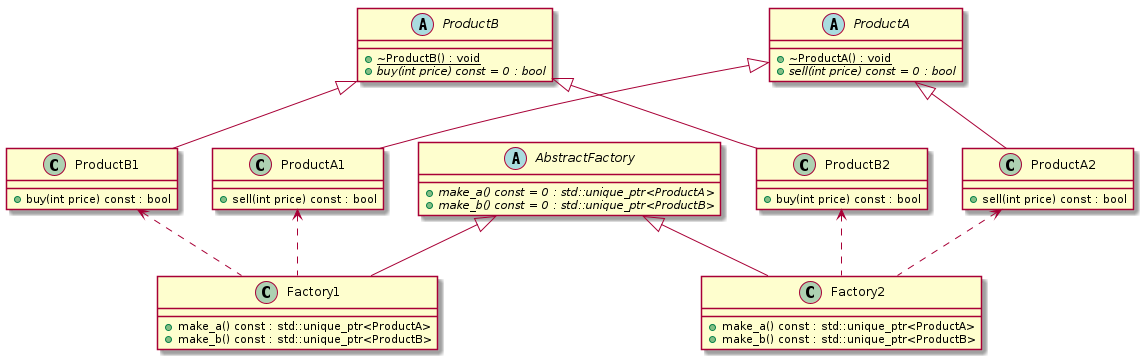

The diagram above was rendered by PlantUML. Its source (embedded in the PNG):
@startuml
abstract "ProductA" as C_0000000319

class "ProductA1" as C_0000000321

class "ProductA2" as C_0000000323

abstract "ProductB" as C_0000000325

class "ProductB1" as C_0000000327

class "ProductB2" as C_0000000329

abstract "AbstractFactory" as C_0000000331

class "Factory1" as C_0000000333

class "Factory2" as C_0000000335

abstract C_0000000319 {
{static} +~ProductA() : void
{abstract} +sell(int price) const = 0 : bool
}

class C_0000000321 {
+sell(int price) const : bool
}
C_0000000319 <|-- C_0000000321

class C_0000000323 {
+sell(int price) const : bool
}
C_0000000319 <|-- C_0000000323

abstract C_0000000325 {
{static} +~ProductB() : void
{abstract} +buy(int price) const = 0 : bool
}

class C_0000000327 {
+buy(int price) const : bool
}
C_0000000325 <|-- C_0000000327

class C_0000000329 {
+buy(int price) const : bool
}
C_0000000325 <|-- C_0000000329

abstract C_0000000331 {
{abstract} +make_a() const = 0 : std::unique_ptr<ProductA>
{abstract} +make_b() const = 0 : std::unique_ptr<ProductB>
}

class C_0000000333 {
+make_a() const : std::unique_ptr<ProductA>
+make_b() const : std::unique_ptr<ProductB>
}
C_0000000331 <|-- C_0000000333

class C_0000000335 {
+make_a() const : std::unique_ptr<ProductA>
+make_b() const : std::unique_ptr<ProductB>
}
C_0000000331 <|-- C_0000000335

C_0000000321 <.. C_0000000333
C_0000000327 <.. C_0000000333
C_0000000323 <.. C_0000000335
C_0000000329 <.. C_0000000335
@enduml